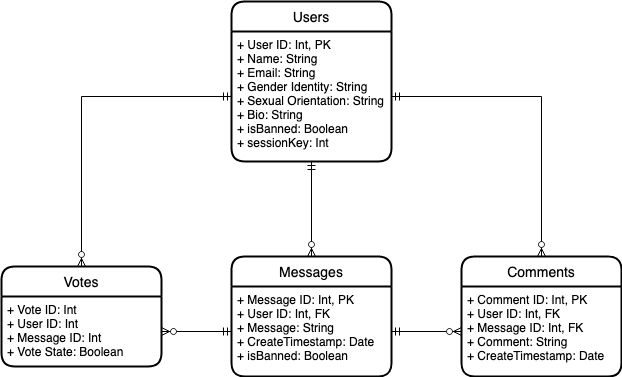

The diagram above was exported from draw.io. Its source (the exported page's mxGraphModel, read from the mxfile embedded in the PNG):
<mxGraphModel dx="895" dy="1631" grid="1" gridSize="10" guides="1" tooltips="1" connect="1" arrows="1" fold="1" page="1" pageScale="1" pageWidth="850" pageHeight="1100" math="0" shadow="0">
  <root>
    <mxCell id="0" />
    <mxCell id="1" parent="0" />
    <mxCell id="nEvaioK18lImaTsVQZtI-33" value="Messages" style="swimlane;childLayout=stackLayout;horizontal=1;startSize=30;horizontalStack=0;rounded=1;fontSize=14;fontStyle=0;strokeWidth=2;resizeParent=0;resizeLast=1;shadow=0;dashed=0;align=center;" parent="1" vertex="1">
      <mxGeometry x="370" y="255" width="160" height="120" as="geometry">
        <mxRectangle x="370" y="260" width="100" height="30" as="alternateBounds" />
      </mxGeometry>
    </mxCell>
    <mxCell id="nEvaioK18lImaTsVQZtI-34" value="+ Message ID: Int, PK&#10;+ User ID: Int, FK&#10;+ Message: String&#10;+ CreateTimestamp: Date&#10;+ isBanned: Boolean&#10;" style="align=left;strokeColor=none;fillColor=none;spacingLeft=4;fontSize=12;verticalAlign=top;resizable=0;rotatable=0;part=1;fontStyle=0" parent="nEvaioK18lImaTsVQZtI-33" vertex="1">
      <mxGeometry y="30" width="160" height="90" as="geometry" />
    </mxCell>
    <mxCell id="la73UV1E5ad-6GfMMTMG-5" value="Votes" style="swimlane;childLayout=stackLayout;horizontal=1;startSize=30;horizontalStack=0;rounded=1;fontSize=14;fontStyle=0;strokeWidth=2;resizeParent=0;resizeLast=1;shadow=0;dashed=0;align=center;" parent="1" vertex="1">
      <mxGeometry x="140" y="265" width="160" height="100" as="geometry">
        <mxRectangle x="170" y="210" width="100" height="30" as="alternateBounds" />
      </mxGeometry>
    </mxCell>
    <mxCell id="la73UV1E5ad-6GfMMTMG-6" value="+ Vote ID: Int&#10;+ User ID: Int&#10;+ Message ID: Int&#10;+ Vote State: Boolean" style="align=left;strokeColor=none;fillColor=none;spacingLeft=4;fontSize=12;verticalAlign=top;resizable=0;rotatable=0;part=1;fontStyle=0" parent="la73UV1E5ad-6GfMMTMG-5" vertex="1">
      <mxGeometry y="30" width="160" height="70" as="geometry" />
    </mxCell>
    <mxCell id="la73UV1E5ad-6GfMMTMG-10" value="Comments" style="swimlane;childLayout=stackLayout;horizontal=1;startSize=30;horizontalStack=0;rounded=1;fontSize=14;fontStyle=0;strokeWidth=2;resizeParent=0;resizeLast=1;shadow=0;dashed=0;align=center;" parent="1" vertex="1">
      <mxGeometry x="600" y="255" width="160" height="120" as="geometry">
        <mxRectangle x="170" y="210" width="100" height="30" as="alternateBounds" />
      </mxGeometry>
    </mxCell>
    <mxCell id="la73UV1E5ad-6GfMMTMG-11" value="+ Comment ID: Int, PK&#10;+ User ID: Int, FK&#10;+ Message ID: Int, FK&#10;+ Comment: String&#10;+ CreateTimestamp: Date&#10;" style="align=left;strokeColor=none;fillColor=none;spacingLeft=4;fontSize=12;verticalAlign=top;resizable=0;rotatable=0;part=1;fontStyle=0" parent="la73UV1E5ad-6GfMMTMG-10" vertex="1">
      <mxGeometry y="30" width="160" height="90" as="geometry" />
    </mxCell>
    <mxCell id="la73UV1E5ad-6GfMMTMG-12" value="Users" style="swimlane;childLayout=stackLayout;horizontal=1;startSize=30;horizontalStack=0;rounded=1;fontSize=14;fontStyle=0;strokeWidth=2;resizeParent=0;resizeLast=1;shadow=0;dashed=0;align=center;" parent="1" vertex="1">
      <mxGeometry x="370" width="160" height="160" as="geometry">
        <mxRectangle x="170" y="210" width="100" height="30" as="alternateBounds" />
      </mxGeometry>
    </mxCell>
    <mxCell id="la73UV1E5ad-6GfMMTMG-13" value="+ User ID: Int, PK&#10;+ Name: String&#10;+ Email: String&#10;+ Gender Identity: String&#10;+ Sexual Orientation: String&#10;+ Bio: String&#10;+ isBanned: Boolean&#10;+ sessionKey: Int&#10;&#10;&#10;" style="align=left;strokeColor=none;fillColor=none;spacingLeft=4;fontSize=12;verticalAlign=top;resizable=0;rotatable=0;part=1;fontStyle=0" parent="la73UV1E5ad-6GfMMTMG-12" vertex="1">
      <mxGeometry y="30" width="160" height="130" as="geometry" />
    </mxCell>
    <mxCell id="la73UV1E5ad-6GfMMTMG-18" value="" style="fontSize=12;html=1;endArrow=ERzeroToMany;startArrow=ERmandOne;rounded=0;exitX=0.5;exitY=1;exitDx=0;exitDy=0;entryX=0.5;entryY=0;entryDx=0;entryDy=0;" parent="1" source="la73UV1E5ad-6GfMMTMG-12" target="nEvaioK18lImaTsVQZtI-33" edge="1">
      <mxGeometry width="100" height="100" relative="1" as="geometry">
        <mxPoint x="360" y="300" as="sourcePoint" />
        <mxPoint x="480" y="250" as="targetPoint" />
      </mxGeometry>
    </mxCell>
    <mxCell id="la73UV1E5ad-6GfMMTMG-21" value="" style="edgeStyle=orthogonalEdgeStyle;fontSize=12;html=1;endArrow=ERzeroToMany;startArrow=ERmandOne;rounded=0;exitX=1;exitY=0.5;exitDx=0;exitDy=0;entryX=0.5;entryY=0;entryDx=0;entryDy=0;" parent="1" source="la73UV1E5ad-6GfMMTMG-13" target="la73UV1E5ad-6GfMMTMG-10" edge="1">
      <mxGeometry width="100" height="100" relative="1" as="geometry">
        <mxPoint x="600" y="220" as="sourcePoint" />
        <mxPoint x="700" y="120" as="targetPoint" />
      </mxGeometry>
    </mxCell>
    <mxCell id="la73UV1E5ad-6GfMMTMG-24" value="" style="fontSize=12;html=1;endArrow=ERzeroToMany;startArrow=ERmandOne;rounded=0;exitX=1;exitY=0.5;exitDx=0;exitDy=0;entryX=0;entryY=0.5;entryDx=0;entryDy=0;" parent="1" source="nEvaioK18lImaTsVQZtI-34" target="la73UV1E5ad-6GfMMTMG-11" edge="1">
      <mxGeometry width="100" height="100" relative="1" as="geometry">
        <mxPoint x="540" y="250" as="sourcePoint" />
        <mxPoint x="640" y="150" as="targetPoint" />
      </mxGeometry>
    </mxCell>
    <mxCell id="la73UV1E5ad-6GfMMTMG-27" value="" style="edgeStyle=orthogonalEdgeStyle;fontSize=12;html=1;endArrow=ERzeroToMany;startArrow=ERmandOne;rounded=0;entryX=0.5;entryY=0;entryDx=0;entryDy=0;exitX=0;exitY=0.5;exitDx=0;exitDy=0;" parent="1" source="la73UV1E5ad-6GfMMTMG-13" target="la73UV1E5ad-6GfMMTMG-5" edge="1">
      <mxGeometry width="100" height="100" relative="1" as="geometry">
        <mxPoint x="130" y="190" as="sourcePoint" />
        <mxPoint x="230" y="90" as="targetPoint" />
      </mxGeometry>
    </mxCell>
    <mxCell id="la73UV1E5ad-6GfMMTMG-28" value="" style="fontSize=12;html=1;endArrow=ERzeroToMany;startArrow=ERmandOne;rounded=0;exitX=0;exitY=0.5;exitDx=0;exitDy=0;entryX=1;entryY=0.5;entryDx=0;entryDy=0;" parent="1" source="nEvaioK18lImaTsVQZtI-34" target="la73UV1E5ad-6GfMMTMG-6" edge="1">
      <mxGeometry width="100" height="100" relative="1" as="geometry">
        <mxPoint x="300" y="300" as="sourcePoint" />
        <mxPoint x="400" y="200" as="targetPoint" />
      </mxGeometry>
    </mxCell>
  </root>
</mxGraphModel>